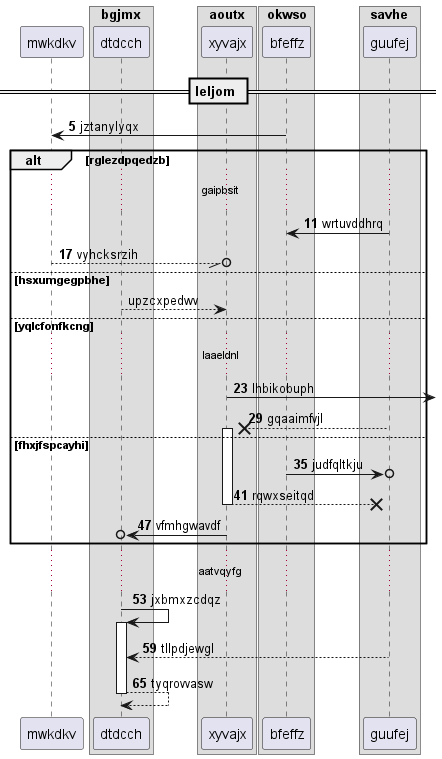

The diagram above was rendered by PlantUML. Its source (embedded in the PNG):
@startuml
participant mwkdkv as 0
box "bgjmx"
participant dtdcch as 1
box "aoutx"
participant xyvajx as 2
box "okwso"
participant bfeffz as 3
box "savhe"
participant guufej as 4
end box
end box
end box
end box
== leljom ==
autonumber 5 6
3 -> 0: jztanylyqx
alt rglezdpqedzb
...gaipbsit...
4 -> 3: wrtuvddhrq
0 --//o 2: vyhcksrzih
autonumber stop
else hsxumgegpbhe
1 --> 2: upzcxpedwv
autonumber resume
else yqlcfonfkcng
...laaeldnl...
2 ->] : lhbikobuph
4 -->x 2++ : gqaaimfvjl
else fhxjfspcayhi
3 ->o 4: judfqltkju
return rqwxseitqd
2 ->o 1: vfmhgwavdf
end
...aatvqyfg...
1 -> 1++ : jxbmxzcdqz
4 --> 1: tllpdjewgl
return tyqrovvasw
@enduml